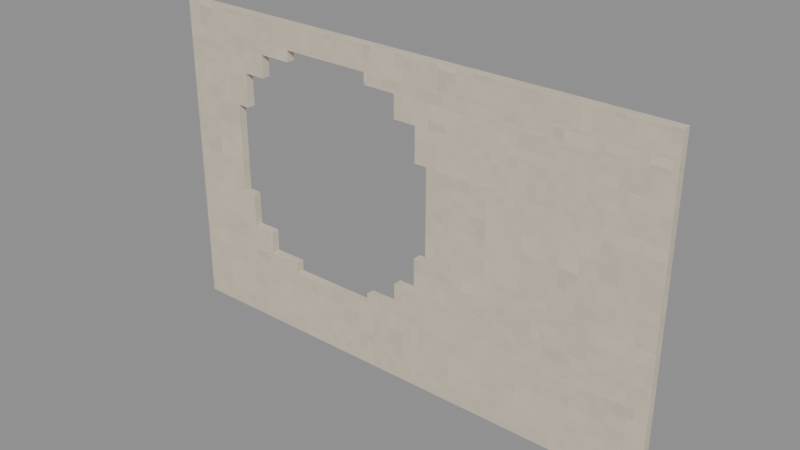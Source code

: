 # Source: FrontPanel.blend  (saved by Blender 4.3.34; exported with 4.5.12 LTS)
import bpy
from mathutils import Matrix  # noqa: F401  (used for matrix-valued properties, if any)

bpy.ops.wm.read_factory_settings(use_empty=True)
scene = bpy.context.scene
scene.name = 'Isolated part'

# ---- collections
col_part_frontpanel = bpy.data.collections.new('Part.FrontPanel'); scene.collection.children.link(col_part_frontpanel)

# ---- images (referenced by path relative to the original .blend; pixels are not part of the script)
import os
ASSET_DIR = os.environ.get("B2B_ASSET_DIR", "")  # directory of the original .blend (textures are referenced by path, not embedded)
HERE = os.path.dirname(os.path.abspath(__file__))  # packed textures are extracted next to this script under _unpacked/

def load_image(name, relpath, width, height, colorspace="sRGB"):
    """Load a texture the original file referenced (path relative to the .blend, or extracted next to this script)."""
    p = next((c for c in (os.path.join(HERE, relpath), os.path.join(ASSET_DIR, relpath)) if relpath and os.path.exists(c)), "")
    if p:
        img = bpy.data.images.load(p, check_existing=True)
        img.name = name
    else:  # same state as the original file: an image datablock whose file is absent (Cycles renders it pink)
        img = bpy.data.images.new(name, width, height)
        img.source = "FILE"
        img.filepath = "//" + (relpath or name)
    img.colorspace_settings.name = colorspace
    return img
img_minecraft___enamel = load_image('Minecraft • Enamel', '_unpacked/Enamel.df27932c.png', 64, 64, 'sRGB')

# ---- materials (node trees are filled in below, after node groups)
mat_minecraft___enamel = bpy.data.materials.new('Minecraft / Enamel')
mat_minecraft___enamel.diffuse_color = (0.8353, 0.7882, 0.7098, 1.0)

# ---- material node trees
mat_minecraft___enamel.use_nodes = True; mat_minecraft___enamel.node_tree.nodes.clear()
_N = mat_minecraft___enamel.node_tree.nodes; _L = mat_minecraft___enamel.node_tree.links
n0 = _N.new('ShaderNodeBsdfPrincipled'); n0.name = 'Principled BSDF'; n0.location = (10, 300)
n0.inputs[2].default_value = 0.85
n1 = _N.new('ShaderNodeOutputMaterial'); n1.name = 'Material Output'; n1.location = (300, 300)
n2 = _N.new('ShaderNodeTexImage'); n2.name = 'Image Texture'; n2.location = (-580, 280)
n2.image = img_minecraft___enamel
n2.interpolation = 'Closest'
_L.new(n0.outputs[0], n1.inputs[0])
_L.new(n2.outputs[0], n0.inputs[0])
n1.is_active_output = True

# ---- meshes
me_washer_frontpanel_001 = bpy.data.meshes.new('Washer.FrontPanel.001')
me_washer_frontpanel_001.from_pydata([(-1.125, -0.019, 0.0), (1.125, -0.019, 0.0), (1.125, 0.019, 0.0), (-1.125, 0.019, 0.0), (-1.125, -0.019, 0.29), (1.125, -0.019, 0.29), (1.125, 0.019, 0.29), (-1.125, 0.019, 0.29), (-1.125, -0.019, 0.29), (-0.56, -0.019, 0.29), (-0.56, 0.019, 0.29), (-1.125, 0.019, 0.29), (-1.125, -0.019, 0.34), (-0.56, -0.019, 0.34), (-0.56, 0.019, 0.34), (-1.125, 0.019, 0.34), (-0.16, -0.019, 0.29), (1.125, -0.019, 0.29), (1.125, 0.019, 0.29), (-0.16, 0.019, 0.29), (-0.16, -0.019, 0.34), (1.125, -0.019, 0.34), (1.125, 0.019, 0.34), (-0.16, 0.019, 0.34), (-1.125, -0.019, 0.34), (-0.705, -0.019, 0.34), (-0.705, 0.019, 0.34), (-1.125, 0.019, 0.34), (-1.125, -0.019, 0.44), (-0.705, -0.019, 0.44), (-0.705, 0.019, 0.44), (-1.125, 0.019, 0.44), (-0.015, -0.019, 0.34), (1.125, -0.019, 0.34), (1.125, 0.019, 0.34), (-0.015, 0.019, 0.34), (-0.015, -0.019, 0.44), (1.125, -0.019, 0.44), (1.125, 0.019, 0.44), (-0.015, 0.019, 0.44), (-1.125, -0.019, 0.44), (-0.805, -0.019, 0.44), (-0.805, 0.019, 0.44), (-1.125, 0.019, 0.44), (-1.125, -0.019, 0.59), (-0.805, -0.019, 0.59), (-0.805, 0.019, 0.59), (-1.125, 0.019, 0.59), (0.085, -0.019, 0.44), (1.125, -0.019, 0.44), (1.125, 0.019, 0.44), (0.085, 0.019, 0.44), (0.085, -0.019, 0.59), (1.125, -0.019, 0.59), (1.125, 0.019, 0.59), (0.085, 0.019, 0.59), (-1.125, -0.019, 0.59), (-0.86, -0.019, 0.59), (-0.86, 0.019, 0.59), (-1.125, 0.019, 0.59), (-1.125, -0.019, 0.99), (-0.86, -0.019, 0.99), (-0.86, 0.019, 0.99), (-1.125, 0.019, 0.99), (0.14, -0.019, 0.59), (1.125, -0.019, 0.59), (1.125, 0.019, 0.59), (0.14, 0.019, 0.59), (0.14, -0.019, 0.99), (1.125, -0.019, 0.99), (1.125, 0.019, 0.99), (0.14, 0.019, 0.99), (-1.125, -0.019, 0.99), (-0.805, -0.019, 0.99), (-0.805, 0.019, 0.99), (-1.125, 0.019, 0.99), (-1.125, -0.019, 1.14), (-0.805, -0.019, 1.14), (-0.805, 0.019, 1.14), (-1.125, 0.019, 1.14), (0.085, -0.019, 0.99), (1.125, -0.019, 0.99), (1.125, 0.019, 0.99), (0.085, 0.019, 0.99), (0.085, -0.019, 1.14), (1.125, -0.019, 1.14), (1.125, 0.019, 1.14), (0.085, 0.019, 1.14), (-1.125, -0.019, 1.14), (-0.705, -0.019, 1.14), (-0.705, 0.019, 1.14), (-1.125, 0.019, 1.14), (-1.125, -0.019, 1.24), (-0.705, -0.019, 1.24), (-0.705, 0.019, 1.24), (-1.125, 0.019, 1.24), (-0.015, -0.019, 1.14), (1.125, -0.019, 1.14), (1.125, 0.019, 1.14), (-0.015, 0.019, 1.14), (-0.015, -0.019, 1.24), (1.125, -0.019, 1.24), (1.125, 0.019, 1.24), (-0.015, 0.019, 1.24), (-1.125, -0.019, 1.24), (-0.56, -0.019, 1.24), (-0.56, 0.019, 1.24), (-1.125, 0.019, 1.24), (-1.125, -0.019, 1.29), (-0.56, -0.019, 1.29), (-0.56, 0.019, 1.29), (-1.125, 0.019, 1.29), (-0.16, -0.019, 1.24), (1.125, -0.019, 1.24), (1.125, 0.019, 1.24), (-0.16, 0.019, 1.24), (-0.16, -0.019, 1.29), (1.125, -0.019, 1.29), (1.125, 0.019, 1.29), (-0.16, 0.019, 1.29), (-1.125, -0.019, 1.29), (1.125, -0.019, 1.29), (1.125, 0.019, 1.29), (-1.125, 0.019, 1.29), (-1.125, -0.019, 1.4), (1.125, -0.019, 1.4), (1.125, 0.019, 1.4), (-1.125, 0.019, 1.4)], [], [(0, 3, 2, 1), (4, 5, 6, 7), (0, 1, 5, 4), (1, 2, 6, 5), (2, 3, 7, 6), (3, 0, 4, 7), (8, 11, 10, 9), (12, 13, 14, 15), (8, 9, 13, 12), (9, 10, 14, 13), (10, 11, 15, 14), (11, 8, 12, 15), (16, 19, 18, 17), (20, 21, 22, 23), (16, 17, 21, 20), (17, 18, 22, 21), (18, 19, 23, 22), (19, 16, 20, 23), (24, 27, 26, 25), (28, 29, 30, 31), (24, 25, 29, 28), (25, 26, 30, 29), (26, 27, 31, 30), (27, 24, 28, 31), (32, 35, 34, 33), (36, 37, 38, 39), (32, 33, 37, 36), (33, 34, 38, 37), (34, 35, 39, 38), (35, 32, 36, 39), (40, 43, 42, 41), (44, 45, 46, 47), (40, 41, 45, 44), (41, 42, 46, 45), (42, 43, 47, 46), (43, 40, 44, 47), (48, 51, 50, 49), (52, 53, 54, 55), (48, 49, 53, 52), (49, 50, 54, 53), (50, 51, 55, 54), (51, 48, 52, 55), (56, 59, 58, 57), (60, 61, 62, 63), (56, 57, 61, 60), (57, 58, 62, 61), (58, 59, 63, 62), (59, 56, 60, 63), (64, 67, 66, 65), (68, 69, 70, 71), (64, 65, 69, 68), (65, 66, 70, 69), (66, 67, 71, 70), (67, 64, 68, 71), (72, 75, 74, 73), (76, 77, 78, 79), (72, 73, 77, 76), (73, 74, 78, 77), (74, 75, 79, 78), (75, 72, 76, 79), (80, 83, 82, 81), (84, 85, 86, 87), (80, 81, 85, 84), (81, 82, 86, 85), (82, 83, 87, 86), (83, 80, 84, 87), (88, 91, 90, 89), (92, 93, 94, 95), (88, 89, 93, 92), (89, 90, 94, 93), (90, 91, 95, 94), (91, 88, 92, 95), (96, 99, 98, 97), (100, 101, 102, 103), (96, 97, 101, 100), (97, 98, 102, 101), (98, 99, 103, 102), (99, 96, 100, 103), (104, 107, 106, 105), (108, 109, 110, 111), (104, 105, 109, 108), (105, 106, 110, 109), (106, 107, 111, 110), (107, 104, 108, 111), (112, 115, 114, 113), (116, 117, 118, 119), (112, 113, 117, 116), (113, 114, 118, 117), (114, 115, 119, 118), (115, 112, 116, 119), (120, 123, 122, 121), (124, 125, 126, 127), (120, 121, 125, 124), (121, 122, 126, 125), (122, 123, 127, 126), (123, 120, 124, 127)])
_uv = me_washer_frontpanel_001.uv_layers.new(name='UV0.Surface')
_uv.uv.foreach_set('vector', [0.01424, 0.5609, 0.01424, 0.5913, 1.814, 0.5913, 1.814, 0.5609, 0.01424, 0.5609, 1.814, 0.5609, 1.814, 0.5913, 0.01424, 0.5913, 0.01424, 0.9433, 1.814, 0.9433, 1.814, 1.175, 0.01424, 1.175, 0.9142, 0.5609, 0.9142, 0.5913, 1.146, 0.5913, 1.146, 0.5609, 1.814, 0.9433, 0.01424, 0.9433, 0.01424, 1.175, 1.814, 1.175, 0.9142, 0.5913, 0.9142, 0.5609, 1.146, 0.5609, 1.146, 0.5913, -0.7594, -0.1473, -0.7594, -0.1169, -0.3074, -0.1169, -0.3074, -0.1473, -0.7594, -0.1473, -0.3074, -0.1473, -0.3074, -0.1169, -0.7594, -0.1169, -0.7594, 0.4671, -0.3074, 0.4671, -0.3074, 0.5071, -0.7594, 0.5071, 0.3726, -0.1473, 0.3726, -0.1169, 0.4126, -0.1169, 0.4126, -0.1473, -0.3074, 0.4671, -0.7594, 0.4671, -0.7594, 0.5071, -0.3074, 0.5071, 0.3726, -0.1169, 0.3726, -0.1473, 0.4126, -0.1473, 0.4126, -0.1169, -0.1119, -0.3608, -0.1119, -0.3304, 0.9161, -0.3304, 0.9161, -0.3608, -0.1119, -0.3608, 0.9161, -0.3608, 0.9161, -0.3304, -0.1119, -0.3304, -0.1119, 0.2536, 0.9161, 0.2536, 0.9161, 0.2936, -0.1119, 0.2936, 0.2481, -0.3608, 0.2481, -0.3304, 0.2881, -0.3304, 0.2881, -0.3608, 0.9161, 0.2536, -0.1119, 0.2536, -0.1119, 0.2936, 0.9161, 0.2936, 0.2481, -0.3304, 0.2481, -0.3608, 0.2881, -0.3608, 0.2881, -0.3304, -0.6112, -0.3598, -0.6112, -0.3294, -0.2752, -0.3294, -0.2752, -0.3598, -0.6112, -0.3598, -0.2752, -0.3598, -0.2752, -0.3294, -0.6112, -0.3294, -0.6112, 0.2946, -0.2752, 0.2946, -0.2752, 0.3746, -0.6112, 0.3746, 0.5608, -0.3598, 0.5608, -0.3294, 0.6408, -0.3294, 0.6408, -0.3598, -0.2752, 0.2946, -0.6112, 0.2946, -0.6112, 0.3746, -0.2752, 0.3746, 0.5608, -0.3294, 0.5608, -0.3598, 0.6408, -0.3598, 0.6408, -0.3294, 0.2215, 0.5475, 0.2215, 0.5779, 1.134, 0.5779, 1.134, 0.5475, 0.2215, 0.5475, 1.134, 0.5475, 1.134, 0.5779, 0.2215, 0.5779, 0.2215, 1.202, 1.134, 1.202, 1.134, 1.282, 0.2215, 1.282, 0.5055, 0.5475, 0.5055, 0.5779, 0.5855, 0.5779, 0.5855, 0.5475, 1.134, 1.202, 0.2215, 1.202, 0.2215, 1.282, 1.134, 1.282, 0.5055, 0.5779, 0.5055, 0.5475, 0.5855, 0.5475, 0.5855, 0.5779, -0.6937, 0.2444, -0.6937, 0.2748, -0.4377, 0.2748, -0.4377, 0.2444, -0.6937, 0.2444, -0.4377, 0.2444, -0.4377, 0.2748, -0.6937, 0.2748, -0.6937, 0.9788, -0.4377, 0.9788, -0.4377, 1.099, -0.6937, 1.099, 0.5583, 0.2444, 0.5583, 0.2748, 0.6783, 0.2748, 0.6783, 0.2444, -0.4377, 0.9788, -0.6937, 0.9788, -0.6937, 1.099, -0.4377, 1.099, 0.5583, 0.2748, 0.5583, 0.2444, 0.6783, 0.2444, 0.6783, 0.2748, 0.6268, -0.05913, 0.6268, -0.02873, 1.459, -0.02873, 1.459, -0.05913, 0.6268, -0.05913, 1.459, -0.05913, 1.459, -0.02873, 0.6268, -0.02873, 0.6268, 0.6753, 1.459, 0.6753, 1.459, 0.7953, 0.6268, 0.7953, 0.9108, -0.05913, 0.9108, -0.02873, 1.031, -0.02873, 1.031, -0.05913, 1.459, 0.6753, 0.6268, 0.6753, 0.6268, 0.7953, 1.459, 0.7953, 0.9108, -0.02873, 0.9108, -0.05913, 1.031, -0.05913, 1.031, -0.02873, 0.01291, -0.09081, 0.01291, -0.06041, 0.2249, -0.06041, 0.2249, -0.09081, 0.01291, -0.09081, 0.2249, -0.09081, 0.2249, -0.06041, 0.01291, -0.06041, 1.385, -0.6084, 1.385, -0.3964, 1.705, -0.3964, 1.705, -0.6084, 1.385, -0.09081, 1.385, -0.06041, 1.705, -0.06041, 1.705, -0.09081, 1.385, -0.3964, 1.385, -0.6084, 1.705, -0.6084, 1.705, -0.3964, 1.385, -0.06041, 1.385, -0.09081, 1.705, -0.09081, 1.705, -0.06041, 1.03, 0.4929, 1.03, 0.5233, 1.818, 0.5233, 1.818, 0.4929, 1.03, 0.4929, 1.818, 0.4929, 1.818, 0.5233, 1.03, 0.5233, 1.03, 1.347, 1.818, 1.347, 1.818, 1.667, 1.03, 1.667, 1.39, 0.4929, 1.39, 0.5233, 1.71, 0.5233, 1.71, 0.4929, 1.818, 1.347, 1.03, 1.347, 1.03, 1.667, 1.818, 1.667, 1.39, 0.5233, 1.39, 0.4929, 1.71, 0.4929, 1.71, 0.5233, -0.1773, -0.09441, -0.1773, -0.06401, 0.07868, -0.06401, 0.07868, -0.09441, -0.1773, -0.09441, 0.07868, -0.09441, 0.07868, -0.06401, -0.1773, -0.06401, -0.1773, 1.08, 0.07868, 1.08, 0.07868, 1.2, -0.1773, 1.2, 1.515, -0.09441, 1.515, -0.06401, 1.635, -0.06401, 1.635, -0.09441, 0.07868, 1.08, -0.1773, 1.08, -0.1773, 1.2, 0.07868, 1.2, 1.515, -0.06401, 1.515, -0.09441, 1.635, -0.09441, 1.635, -0.06401, 0.416, -0.2564, 0.416, -0.226, 1.248, -0.226, 1.248, -0.2564, 0.416, -0.2564, 1.248, -0.2564, 1.248, -0.226, 0.416, -0.226, 0.416, 0.918, 1.248, 0.918, 1.248, 1.038, 0.416, 1.038, 1.14, -0.2564, 1.14, -0.226, 1.26, -0.226, 1.26, -0.2564, 1.248, 0.918, 0.416, 0.918, 0.416, 1.038, 1.248, 1.038, 1.14, -0.226, 1.14, -0.2564, 1.26, -0.2564, 1.26, -0.226, 0.06006, 0.28, 0.06006, 0.3104, 0.3961, 0.3104, 0.3961, 0.28, 0.06006, 0.28, 0.3961, 0.28, 0.3961, 0.3104, 0.06006, 0.3104, 0.06006, 1.574, 0.3961, 1.574, 0.3961, 1.654, 0.06006, 1.654, 1.872, 0.28, 1.872, 0.3104, 1.952, 0.3104, 1.952, 0.28, 0.3961, 1.574, 0.06006, 1.574, 0.06006, 1.654, 0.3961, 1.654, 1.872, 0.3104, 1.872, 0.28, 1.952, 0.28, 1.952, 0.3104, 0.3717, 0.552, 0.3717, 0.5824, 1.284, 0.5824, 1.284, 0.552, 0.3717, 0.552, 1.284, 0.552, 1.284, 0.5824, 0.3717, 0.5824, 0.3717, 1.846, 1.284, 1.846, 1.284, 1.926, 0.3717, 1.926, 1.296, 0.552, 1.296, 0.5824, 1.376, 0.5824, 1.376, 0.552, 1.284, 1.846, 0.3717, 1.846, 0.3717, 1.926, 1.284, 1.926, 1.296, 0.5824, 1.296, 0.552, 1.376, 0.552, 1.376, 0.5824, -0.5902, 0.3886, -0.5902, 0.419, -0.1382, 0.419, -0.1382, 0.3886, -0.5902, 0.3886, -0.1382, 0.3886, -0.1382, 0.419, -0.5902, 0.419, -0.5902, 1.763, -0.1382, 1.763, -0.1382, 1.803, -0.5902, 1.803, 1.302, 0.3886, 1.302, 0.419, 1.342, 0.419, 1.342, 0.3886, -0.1382, 1.763, -0.5902, 1.763, -0.5902, 1.803, -0.1382, 1.803, 1.302, 0.419, 1.302, 0.3886, 1.342, 0.3886, 1.342, 0.419, 0.5514, 0.113, 0.5514, 0.1434, 1.579, 0.1434, 1.579, 0.113, 0.5514, 0.113, 1.579, 0.113, 1.579, 0.1434, 0.5514, 0.1434, 0.5514, 1.487, 1.579, 1.487, 1.579, 1.527, 0.5514, 1.527, 1.671, 0.113, 1.671, 0.1434, 1.711, 0.1434, 1.711, 0.113, 1.579, 1.487, 0.5514, 1.487, 0.5514, 1.527, 1.579, 1.527, 1.671, 0.1434, 1.671, 0.113, 1.711, 0.113, 1.711, 0.1434, -0.5495, 0.01348, -0.5495, 0.04388, 1.251, 0.04388, 1.251, 0.01348, -0.5495, 0.01348, 1.251, 0.01348, 1.251, 0.04388, -0.5495, 0.04388, -0.5495, 1.428, 1.251, 1.428, 1.251, 1.516, -0.5495, 1.516, 1.383, 0.01348, 1.383, 0.04388, 1.471, 0.04388, 1.471, 0.01348, 1.251, 1.428, -0.5495, 1.428, -0.5495, 1.516, 1.251, 1.516, 1.383, 0.04388, 1.383, 0.01348, 1.471, 0.01348, 1.471, 0.04388])
_uv.active_render = True
_uv = me_washer_frontpanel_001.uv_layers.new(name='UV1.Paint')
_uv.uv.foreach_set('vector', [0.8511, 3.788e-09, 0.8556, 4.734e-09, 0.8556, 0.2694, 0.8511, 0.2694, 0.8615, 0.8416, 0.8615, 0.5722, 0.8661, 0.5722, 0.8661, 0.8416, 0.7183, 2.273e-08, 0.7183, 0.2694, 0.6836, 0.2694, 0.6836, 1.988e-08, 0.02727, 0.9475, 0.02272, 0.9475, 0.02272, 0.9128, 0.02727, 0.9128, 0.6669, 0.2161, 0.6669, 0.4855, 0.6322, 0.4855, 0.6322, 0.2161, 0.6534, 0.9475, 0.6489, 0.9475, 0.6489, 0.9128, 0.6534, 0.9128, 0.8936, 0.1532, 0.8982, 0.1532, 0.8982, 0.2209, 0.8936, 0.2209, 0.7829, 0.926, 0.7829, 0.8583, 0.7875, 0.8583, 0.7875, 0.926, 0.8888, 0.8212, 0.8888, 0.8888, 0.8828, 0.8888, 0.8828, 0.8212, 0.9452, 0.5004, 0.9407, 0.5004, 0.9407, 0.4944, 0.9452, 0.4944, 0.2364, 0.8535, 0.2364, 0.9212, 0.2304, 0.9212, 0.2304, 0.8535, 0.4333, 0.9973, 0.4288, 0.9973, 0.4288, 0.9913, 0.4333, 0.9913, 0.2831, 0.7069, 0.2877, 0.7069, 0.2877, 0.8607, 0.2831, 0.8607, 0.6836, 0.8607, 0.6836, 0.7069, 0.6882, 0.7069, 0.6882, 0.8607, 0.06339, 0.7045, 0.06339, 0.8584, 0.05741, 0.8584, 0.05741, 0.7045, 0.462, 0.9973, 0.4575, 0.9973, 0.4575, 0.9913, 0.462, 0.9913, 0.08611, 0.7045, 0.08611, 0.8584, 0.08012, 0.8584, 0.08012, 0.7045, 0.998, 0.4211, 0.9934, 0.4211, 0.9934, 0.4151, 0.998, 0.4151, 0.6076, 0.2161, 0.6121, 0.2161, 0.6121, 0.2664, 0.6076, 0.2664, 0.2861, 0.9278, 0.2861, 0.8775, 0.2906, 0.8775, 0.2906, 0.9278, 0.4699, 0.8415, 0.4699, 0.8918, 0.4579, 0.8918, 0.4579, 0.8415, 0.9818, 0.3355, 0.9772, 0.3355, 0.9772, 0.3235, 0.9818, 0.3235, 0.2137, 0.8535, 0.2137, 0.9038, 0.2017, 0.9038, 0.2017, 0.8535, 0.9818, 0.3642, 0.9772, 0.3642, 0.9772, 0.3522, 0.9818, 0.3522, 0.8887, 0.2861, 0.8932, 0.2861, 0.8932, 0.4226, 0.8887, 0.4226, 0.8936, 0.1365, 0.8936, 7.575e-09, 0.8982, 7.575e-09, 0.8982, 0.1365, 0.2424, 0.7003, 0.2424, 0.8368, 0.2304, 0.8368, 0.2304, 0.7003, 0.9826, 0.9087, 0.9781, 0.9087, 0.9781, 0.8968, 0.9826, 0.8968, 0.01197, 0.7045, 0.01197, 0.841, 1.894e-09, 0.841, 1.231e-08, 0.7045, 0.9833, 0.01197, 0.9788, 0.01197, 0.9788, 1.042e-08, 0.9833, 1.042e-08, 0.9407, 0.4393, 0.9452, 0.4393, 0.9452, 0.4776, 0.9407, 0.4776, 0.9425, 0.5554, 0.9425, 0.5171, 0.947, 0.5171, 0.947, 0.5554, 0.343, 0.8583, 0.343, 0.8967, 0.325, 0.8967, 0.325, 0.8583, 0.962, 0.122, 0.9575, 0.122, 0.9575, 0.1041, 0.962, 0.1041, 0.7662, 0.8583, 0.7662, 0.8967, 0.7483, 0.8967, 0.7483, 0.8583, 0.962, 0.1567, 0.9575, 0.1567, 0.9575, 0.1387, 0.962, 0.1387, 0.8333, 0.7883, 0.8378, 0.7883, 0.8378, 0.9128, 0.8333, 0.9128, 0.911, 0.85, 0.911, 0.7254, 0.9156, 0.7254, 0.9156, 0.85, 0.6303, 0.6566, 0.6303, 0.7811, 0.6123, 0.7811, 0.6123, 0.6566, 0.962, 0.1914, 0.9575, 0.1914, 0.9575, 0.1734, 0.962, 0.1734, 0.1503, 0.7003, 0.1503, 0.8248, 0.1323, 0.8248, 0.1323, 0.7003, 0.962, 0.2261, 0.9575, 0.2261, 0.9575, 0.2081, 0.962, 0.2081, 0.8936, 0.2376, 0.8982, 0.2376, 0.8982, 0.2693, 0.8936, 0.2693, 0.8051, 0.9445, 0.8051, 0.9128, 0.8096, 0.9128, 0.8096, 0.9445, 0.5909, 0.264, 0.5591, 0.264, 0.5591, 0.2161, 0.5909, 0.2161, 0.9408, 0.04789, 0.9362, 0.04789, 0.9362, 7.575e-09, 0.9408, 7.575e-09, 0.6094, 0.8457, 0.5777, 0.8457, 0.5777, 0.7978, 0.6094, 0.7978, 0.9408, 0.1125, 0.9362, 0.1125, 0.9362, 0.06462, 0.9408, 0.06462, 0.6261, 0.7978, 0.6307, 0.7978, 0.6307, 0.9158, 0.6261, 0.9158, 0.9312, 0.404, 0.9312, 0.2861, 0.9358, 0.2861, 0.9358, 0.404, 0.3083, 0.5722, 0.3083, 0.6902, 0.2604, 0.6902, 0.2604, 0.5722, 0.9408, 0.1771, 0.9362, 0.1771, 0.9362, 0.1292, 0.9408, 0.1292, 0.7315, 0.5722, 0.7315, 0.6902, 0.6836, 0.6902, 0.6836, 0.5722, 0.9408, 0.2417, 0.9362, 0.2417, 0.9362, 0.1939, 0.9408, 0.1939, 0.4288, 0.9086, 0.4333, 0.9086, 0.4333, 0.9469, 0.4288, 0.9469, 0.4575, 0.9469, 0.4575, 0.9086, 0.462, 0.9086, 0.462, 0.9469, 0.5956, 0.8625, 0.5956, 0.9008, 0.5777, 0.9008, 0.5777, 0.8625, 0.9614, 0.9147, 0.9568, 0.9147, 0.9568, 0.8968, 0.9614, 0.8968, 0.04068, 0.8577, 0.04068, 0.8961, 0.02272, 0.8961, 0.02272, 0.8577, 0.962, 0.01796, 0.9575, 0.01796, 0.9575, 7.575e-09, 0.962, 7.575e-09, 0.9149, 5.681e-09, 0.9195, 6.628e-09, 0.9195, 0.1245, 0.9149, 0.1245, 0.9149, 0.2658, 0.9149, 0.1412, 0.9195, 0.1412, 0.9195, 0.2658, 0.5956, 0.6566, 0.5956, 0.7811, 0.5777, 0.7811, 0.5777, 0.6566, 0.962, 0.05264, 0.9575, 0.05264, 0.9575, 0.03468, 0.962, 0.03468, 0.185, 0.7003, 0.185, 0.8248, 0.167, 0.8248, 0.167, 0.7003, 0.962, 0.08733, 0.9575, 0.08733, 0.9575, 0.06937, 0.962, 0.06937, 0.6836, 0.8775, 0.6882, 0.8775, 0.6882, 0.9278, 0.6836, 0.9278, 0.7049, 0.9278, 0.7049, 0.8775, 0.7095, 0.8775, 0.7095, 0.9278, 0.4407, 0.8415, 0.4407, 0.8918, 0.4288, 0.8918, 0.4288, 0.8415, 0.9833, 0.04666, 0.9788, 0.04666, 0.9788, 0.03468, 0.9833, 0.03468, 0.4112, 0.8415, 0.4112, 0.8918, 0.3992, 0.8918, 0.3992, 0.8415, 0.9833, 0.08134, 0.9788, 0.08134, 0.9788, 0.06937, 0.9833, 0.06937, 0.9099, 0.2861, 0.9145, 0.2861, 0.9145, 0.4226, 0.9099, 0.4226, 0.911, 0.7087, 0.911, 0.5722, 0.9156, 0.5722, 0.9156, 0.7087, 0.04068, 0.7045, 0.04068, 0.841, 0.0287, 0.841, 0.0287, 0.7045, 0.9833, 0.116, 0.9788, 0.116, 0.9788, 0.1041, 0.9833, 0.1041, 0.2137, 0.7003, 0.2137, 0.8368, 0.2017, 0.8368, 0.2017, 0.7003, 0.9833, 0.1507, 0.9788, 0.1507, 0.9788, 0.1387, 0.9833, 0.1387, 0.8615, 0.8583, 0.8661, 0.8583, 0.8661, 0.926, 0.8615, 0.926, 0.911, 0.9343, 0.911, 0.8667, 0.9156, 0.8667, 0.9156, 0.9343, 0.005987, 0.8577, 0.005987, 0.9254, 4.735e-09, 0.9254, 1.042e-08, 0.8577, 0.02727, 0.998, 0.02272, 0.998, 0.02272, 0.992, 0.02727, 0.992, 0.9239, 0.4393, 0.9239, 0.507, 0.918, 0.507, 0.918, 0.4393, 0.6534, 0.998, 0.6489, 0.998, 0.6489, 0.992, 0.6534, 0.992, 0.7049, 0.7069, 0.7095, 0.7069, 0.7095, 0.8607, 0.7049, 0.8607, 0.7262, 0.8607, 0.7262, 0.7069, 0.7307, 0.7069, 0.7307, 0.8607, 0.1088, 0.7045, 0.1088, 0.8584, 0.1028, 0.8584, 0.1028, 0.7045, 0.8096, 0.9982, 0.8051, 0.9982, 0.8051, 0.9922, 0.8096, 0.9922, 0.2664, 0.7069, 0.2664, 0.8607, 0.2604, 0.8607, 0.2604, 0.7069, 0.3739, 1.0, 0.3693, 1.0, 0.3693, 0.994, 0.3739, 0.994, 0.8674, 0.2861, 0.8719, 0.2861, 0.8719, 0.5555, 0.8674, 0.5555, 0.8724, 0.2694, 0.8724, 5.681e-09, 0.8769, 5.681e-09, 0.8769, 0.2694, 0.7483, 1.042e-08, 0.7483, 0.2694, 0.7351, 0.2694, 0.7351, 9.469e-09, 0.9814, 0.9584, 0.9768, 0.9584, 0.9768, 0.9452, 0.9814, 0.9452, 0.662, 0.5022, 0.662, 0.7716, 0.6489, 0.7716, 0.6489, 0.5022, 0.9816, 0.6228, 0.9771, 0.6228, 0.9771, 0.6096, 0.9816, 0.6096])
me_washer_frontpanel_001.materials.append(mat_minecraft___enamel)
me_washer_frontpanel_001.update()

# ---- objects
ob_frontpanel = bpy.data.objects.new('FrontPanel', me_washer_frontpanel_001)

# ---- transforms, parenting, visibility, modifiers, constraints
ob_frontpanel.location = (0.0, 0.0, 0.0)
_m = ob_frontpanel.modifiers.new('Hand-finished edges', 'BEVEL')
_m.width = 0.001
_m.width_pct = 0.001
_m.harden_normals = True

# ---- collection membership
col_part_frontpanel.objects.link(ob_frontpanel)

# ---- scene / render settings (as saved in the file)
scene.frame_start = 1; scene.frame_end = 250; scene.frame_set(1)
scene.render.engine = 'BLENDER_EEVEE_NEXT'
scene.render.image_settings.exr_codec = 'NONE'
scene.render.simplify_subdivision_render = 0
scene.render.simplify_child_particles_render = 0.0
scene.eevee.use_volume_custom_range = False
scene.eevee.use_fast_gi = False
scene.eevee.use_shadows = False
scene.view_settings.white_balance_temperature = 0.0
scene.view_settings.white_balance_tint = 0.0
scene.view_settings.white_balance_whitepoint = (2.97, 0.5193, -0.0414)
bpy.context.view_layer.update()

# ---- added for rendering (the .blend has no active camera and no usable light): camera, sun + grey world if the file has none
cam_auto = bpy.data.cameras.new('AutoCamera')
cam_auto.lens = 50.0
cam_auto.sensor_width = 36.0
cam_auto.clip_end = 1000.0
ob_auto_camera = bpy.data.objects.new('AutoCamera', cam_auto)
scene.collection.objects.link(ob_auto_camera)
ob_auto_camera.location = (2.4521, -2.94252, 2.66168)
ob_auto_camera.rotation_euler = (1.09748, -7.21219e-08, 0.694738)
scene.camera = ob_auto_camera
light_auto_sun = bpy.data.lights.new('AutoSun', 'SUN')
light_auto_sun.energy = 3.0
light_auto_sun.angle = 0.0523599
ob_auto_sun = bpy.data.objects.new('AutoSun', light_auto_sun)
scene.collection.objects.link(ob_auto_sun)
ob_auto_sun.rotation_euler = (0.872665, 0.174533, 0.523599)
if scene.world is None:
    world_auto = bpy.data.worlds.new('AutoWorld')
    world_auto.color = (0.3, 0.3, 0.3)
    scene.world = world_auto
bpy.context.view_layer.update()
